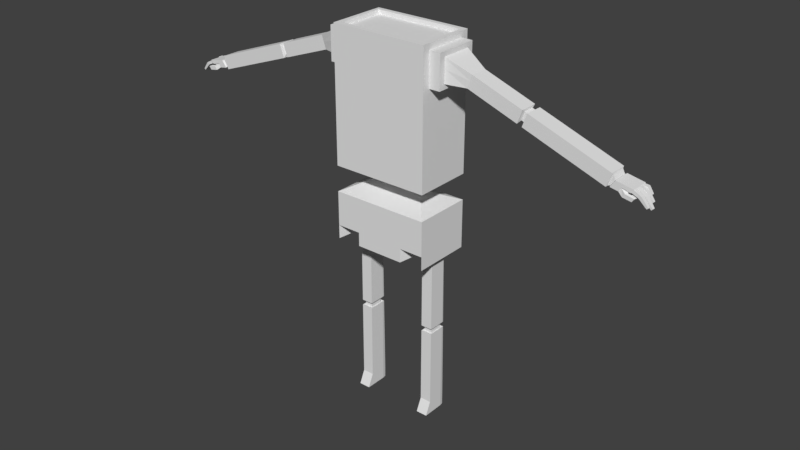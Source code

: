 # Source: Character-Model.blend  (saved by Blender 2.79.0; exported with 4.5.12 LTS)
import bpy
from mathutils import Matrix  # noqa: F401  (used for matrix-valued properties, if any)

bpy.ops.wm.read_factory_settings(use_empty=True)
scene = bpy.context.scene
scene.name = 'Scene'

# ---- collections
col_collection_1 = bpy.data.collections.new('Collection 1'); scene.collection.children.link(col_collection_1)

# ---- world
world_world = bpy.data.worlds.new('World'); scene.world = world_world
world_world.color = (0.05088, 0.05088, 0.05088)
world_world.use_sun_shadow = False
world_world.sun_shadow_jitter_overblur = 0.0
world_world.cycles.sampling_method = 'MANUAL'

# ---- meshes
me_cube_001 = bpy.data.meshes.new('Cube.001')
me_cube_001.from_pydata([(1.049, 0.7355, 3.243), (1.049, 0.7355, -1.197), (1.049, -0.5245, 3.243), (1.049, -0.5245, -1.197), (1.049, 0.7355, 2.28), (1.049, -0.5245, 2.28), (1.049, 0.7355, 0.3906), (1.049, -0.5245, 0.3906), (1.049, 0.7355, -0.1593), (1.049, -0.5245, -0.1593), (0.5244, 0.7355, 3.243), (0.5244, -0.5245, -1.197), (0.5244, 0.7355, -1.197), (0.5244, -0.5245, 3.243), (0.5244, -0.5245, 2.28), (0.5244, 0.7355, 0.3906), (0.5244, -0.5245, 0.3906), (0.5244, -0.5245, -0.1593), (0.5244, 0.7355, -0.1593), (1.049, 0.7355, -0.9023), (1.049, -0.5245, -0.9023), (0.5244, -0.5245, -0.9023), (0.5001, 0.2146, 0.1632), (0.5909, 0.2146, 0.1632), (0.5909, -0.003563, 0.1632), (0.5001, -0.003563, 0.1632), (0.5909, 0.2146, 0.06801), (0.5909, -0.003563, 0.06801), (0.5001, -0.003563, 0.06801), (0.5001, 0.2146, 0.06801), (1.049, 0.7355, -1.197), (1.049, 0.7355, 3.243), (1.049, 0.7355, 2.28), (1.049, 0.7355, 0.3906), (1.049, 0.7355, -0.1593), (0.5244, 0.7355, 3.243), (0.5244, 0.7355, -1.197), (0.5244, 0.7355, 2.28), (0.5244, 0.7355, 0.3906), (0.5244, 0.7355, -0.1593), (1.049, 0.7355, -0.9023), (0.5244, 0.7355, -0.9023), (0.6536, -0.1517, -1.139), (0.9193, -0.1517, -1.139), (0.9193, -0.1517, -0.9894), (0.9193, 0.4869, -1.139), (0.6536, 0.4869, -1.139), (0.6536, -0.1517, -0.9894), (0.9193, 0.4869, -0.9894), (0.9193, 0.4869, -1.139), (0.6536, 0.4869, -1.139), (0.6536, 0.4869, -0.9894), (0.6636, -0.01414, -1.139), (0.9093, -0.01414, -1.139), (0.9093, 0.3494, -1.139), (0.6636, 0.3494, -1.139), (0.6536, -0.1517, -1.139), (0.9193, -0.1517, -1.139), (0.9193, 0.4869, -1.139), (0.6536, 0.4869, -1.139), (0.6636, -0.01414, -4.583), (0.9093, -0.01414, -4.583), (0.897, 0.4136, -4.584), (0.6759, 0.4136, -4.584), (0.6636, -0.1417, -4.859), (0.9093, -0.1417, -4.859), (0.897, 0.4127, -4.858), (0.6759, 0.4127, -4.858), (0.5243, -0.4246, 3.243), (0.9655, 0.6356, 3.243), (0.9655, -0.4246, 3.243), (0.5243, 0.6356, 3.243), (0.5243, -0.4246, 3.151), (0.9655, 0.6356, 3.151), (0.9655, -0.4246, 3.151), (0.5243, 0.6356, 3.151), (1.049, 0.5697, 3.116), (1.049, 0.5697, 2.406), (1.049, -0.3587, 3.116), (1.049, -0.3587, 2.406), (1.285, 0.4363, 3.013), (1.285, 0.4363, 2.51), (1.285, -0.2253, 3.013), (1.285, -0.2253, 2.51), (1.285, 0.5697, 3.116), (1.285, 0.5697, 2.406), (1.285, -0.3587, 3.116), (1.285, -0.3587, 2.406), (1.78, 0.2958, 2.756), (1.682, 0.2958, 2.484), (1.78, -0.08475, 2.756), (1.682, -0.08475, 2.484), (2.842, 0.2958, 2.372), (2.744, 0.2958, 2.1), (2.842, -0.08475, 2.372), (2.744, -0.08475, 2.1), (4.634, 0.2631, 1.698), (4.553, 0.2631, 1.473), (4.634, -0.05206, 1.698), (4.553, -0.05206, 1.473), (4.679, 0.2631, 1.608), (4.598, 0.2631, 1.489), (4.679, -0.05206, 1.608), (4.598, -0.05206, 1.489), (5.045, 0.2958, 1.552), (4.947, 0.2958, 1.455), (5.045, -0.08475, 1.552), (4.629, 0.2958, 1.727), (4.531, 0.2958, 1.455), (4.629, -0.08475, 1.727), (4.531, -0.08475, 1.455), (4.702, 0.2958, 1.617), (4.604, 0.2958, 1.474), (4.702, -0.08475, 1.617), (4.604, -0.08475, 1.474), (1.049, -0.232, 3.243), (1.049, -0.232, -1.197), (1.049, -0.232, 2.28), (1.049, -0.232, 0.3906), (1.049, -0.232, -0.1593), (0.5244, -0.232, -1.197), (1.049, -0.232, -0.9023), (0.5909, 0.04708, 0.1632), (0.5909, 0.04708, 0.06801), (0.9193, -0.003412, -1.139), (0.6536, -0.003412, -1.139), (0.9193, -0.003412, -1.139), (0.6536, -0.003412, -1.139), (0.9093, 0.001945, -1.139), (0.6636, 0.001945, -1.139), (0.9093, 0.001945, -4.583), (0.6636, 0.001945, -4.583), (0.9093, 0.001945, -4.859), (0.6636, 0.001945, -4.859), (0.9655, -0.1785, 3.243), (0.9655, -0.1785, 3.151), (0.5243, -0.1785, 3.151), (1.049, -0.1432, 3.116), (1.049, -0.1432, 2.406), (1.285, -0.1432, 3.116), (1.285, -0.1432, 2.406), (1.285, -0.07171, 3.013), (1.285, -0.07171, 2.51), (1.78, 0.003583, 2.756), (1.682, 0.003583, 2.484), (2.842, 0.003583, 2.372), (2.744, 0.003583, 2.1), (4.629, 0.003583, 1.727), (4.531, 0.003583, 1.455), (4.702, 0.003583, 1.617), (4.604, 0.003583, 1.474), (5.045, 0.003583, 1.552), (4.947, 0.003583, 1.442), (4.634, 0.0211, 1.698), (4.553, 0.0211, 1.473), (4.679, 0.0211, 1.608), (4.598, 0.0211, 1.489), (1.049, 0.1298, -1.197), (0.9193, 0.18, -1.139), (0.9193, 0.18, -1.139), (0.9093, 0.1796, -1.139), (0.9093, 0.1796, -4.583), (0.9093, 0.1796, -4.859), (1.049, 0.1298, 3.243), (1.049, 0.1298, 2.28), (1.049, 0.1298, 0.3906), (1.049, 0.1298, -0.1593), (0.5244, 0.1298, -1.197), (1.049, 0.1298, -0.9023), (0.5909, 0.1097, 0.1632), (0.5909, 0.1097, 0.06801), (0.6536, 0.18, -1.139), (0.6536, 0.18, -1.139), (0.6636, 0.1796, -1.139), (0.6636, 0.1796, -4.583), (0.6636, 0.1796, -4.859), (0.9655, 0.126, 3.243), (0.9655, 0.126, 3.151), (0.5243, 0.126, 3.151), (1.049, 0.1234, 3.116), (1.049, 0.1234, 2.406), (1.285, 0.1234, 3.116), (1.285, 0.1234, 2.406), (1.285, 0.1183, 3.013), (1.285, 0.1183, 2.51), (1.78, 0.1129, 2.756), (1.682, 0.1129, 2.484), (2.842, 0.1129, 2.372), (2.744, 0.1129, 2.1), (4.629, 0.1129, 1.727), (4.531, 0.1129, 1.455), (4.702, 0.1129, 1.617), (4.604, 0.1129, 1.474), (5.045, 0.1129, 1.552), (4.947, 0.1129, 1.485), (4.634, 0.1116, 1.698), (4.553, 0.1116, 1.473), (4.679, 0.1116, 1.608), (4.598, 0.1116, 1.489), (1.049, 0.4484, -1.197), (0.9193, 0.3414, -1.139), (0.9193, 0.3414, -1.139), (0.9093, 0.336, -1.139), (0.9093, 0.336, -4.583), (0.9093, 0.336, -4.859), (1.049, 0.4484, 3.243), (1.049, 0.4484, 2.28), (1.049, 0.4484, 0.3906), (1.049, 0.4484, -0.1593), (0.5244, 0.4484, -1.197), (1.049, 0.4484, -0.9023), (0.5909, 0.1649, 0.1632), (0.5909, 0.1649, 0.06801), (0.6536, 0.3414, -1.139), (0.6536, 0.3414, -1.139), (0.6636, 0.336, -1.139), (0.6636, 0.336, -4.583), (0.6636, 0.336, -4.859), (0.9655, 0.394, 3.243), (0.9655, 0.394, 3.151), (0.5243, 0.394, 3.151), (1.049, 0.3582, 3.116), (1.049, 0.3582, 2.406), (1.285, 0.3582, 3.116), (1.285, 0.3582, 2.406), (1.285, 0.2856, 3.013), (1.285, 0.2856, 2.51), (1.78, 0.2091, 2.756), (1.682, 0.2091, 2.484), (2.842, 0.2091, 2.372), (2.744, 0.2091, 2.1), (4.629, 0.2091, 1.727), (4.531, 0.2091, 1.455), (4.702, 0.2091, 1.617), (4.604, 0.2091, 1.474), (5.045, 0.2091, 1.552), (4.947, 0.2091, 1.485), (4.634, 0.1913, 1.698), (4.553, 0.1913, 1.473), (4.679, 0.1913, 1.608), (4.598, 0.1913, 1.489), (1.049, 0.7355, 2.808), (1.049, -0.5245, 2.808), (0.5244, -0.5245, 2.808), (1.049, 0.5697, 2.796), (1.049, -0.3587, 2.796), (1.285, 0.5697, 2.796), (1.285, -0.3587, 2.796), (1.285, 0.4363, 2.786), (1.285, -0.2253, 2.786), (1.736, 0.2958, 2.633), (1.736, -0.08475, 2.633), (2.797, 0.2958, 2.249), (2.797, -0.08475, 2.249), (4.584, 0.2958, 1.604), (4.584, -0.08475, 1.604), (4.658, 0.2958, 1.553), (4.658, -0.08475, 1.553), (5.013, 0.2913, 1.5), (5.001, -0.08475, 1.487), (4.598, 0.2631, 1.597), (4.598, -0.05206, 1.597), (4.643, 0.2631, 1.554), (4.643, -0.05206, 1.554), (4.979, -0.03793, 1.471), (5.037, 0.1126, 1.516), (5.029, 0.2088, 1.518), (1.049, 0.7355, 3.21), (1.049, -0.5245, 3.21), (0.5244, -0.5245, 3.21), (1.049, 0.5697, 3.092), (1.049, -0.3587, 3.092), (1.285, 0.5697, 3.092), (1.285, -0.3587, 3.092), (1.285, 0.4363, 2.995), (1.285, -0.2253, 2.995), (1.777, 0.2958, 2.746), (1.777, -0.08475, 2.746), (2.838, 0.2958, 2.363), (2.838, -0.08475, 2.363), (4.625, 0.2958, 1.717), (4.625, -0.08475, 1.717), (4.698, 0.2958, 1.612), (4.698, -0.08475, 1.612), (5.05, 0.2913, 1.537), (5.042, -0.08475, 1.547), (4.632, 0.2631, 1.691), (4.632, -0.05206, 1.691), (4.677, 0.2631, 1.604), (4.677, -0.05206, 1.604), (5.058, 0.009047, 1.542), (5.07, 0.1126, 1.541), (5.062, 0.2088, 1.536), (5.056, -0.08034, 1.533), (5.019, -0.08034, 1.479), (5.056, -0.0008334, 1.533), (5.019, -0.0008334, 1.479), (5.32, -0.06444, 1.297), (5.29, -0.06444, 1.271), (5.32, -0.01673, 1.297), (5.29, -0.01673, 1.271), (5.356, 0.02872, 1.256), (5.327, 0.02872, 1.23), (5.356, 0.08772, 1.256), (5.327, 0.08772, 1.23), (5.305, 0.1348, 1.327), (5.276, 0.1348, 1.302), (5.305, 0.1868, 1.327), (5.276, 0.1868, 1.302), (5.223, 0.2757, 1.408), (5.193, 0.2757, 1.382), (5.223, 0.2289, 1.408), (5.193, 0.2289, 1.382), (5.219, 0.009047, 1.443), (5.225, 0.1103, 1.441), (5.17, 0.009047, 1.4), (5.179, 0.1103, 1.4), (5.139, -0.0008334, 1.424), (5.139, -0.08034, 1.424), (5.188, -0.08034, 1.467), (5.188, -0.0008334, 1.467), (5.138, 0.207, 1.442), (5.142, 0.1145, 1.438), (5.184, 0.207, 1.482), (5.188, 0.1145, 1.478), (5.097, 0.2101, 1.486), (5.142, 0.2101, 1.526), (5.134, 0.2913, 1.529), (5.085, 0.2913, 1.486), (4.76, -0.08475, 1.444), (4.859, -0.08475, 1.587), (4.859, 0.2958, 1.587), (4.76, 0.2958, 1.49), (4.859, 0.003583, 1.587), (4.907, -0.04094, 1.456), (4.859, 0.1129, 1.587), (4.76, 0.1129, 1.521), (4.859, 0.2091, 1.587), (4.76, 0.2091, 1.521), (4.82, 0.2937, 1.538), (4.923, -0.06283, 1.472), (4.855, -0.08475, 1.583), (4.859, 0.2937, 1.578), (4.76, 0.003583, 1.478), (4.955, -0.04083, 1.447), (5.021, 0.009047, 1.489), (4.997, -0.08398, 1.478), (4.814, -0.08475, 1.523), (4.77, -0.08475, 1.441), (5.088, -0.119, 1.411), (5.038, -0.1155, 1.344), (4.989, -0.04295, 1.424), (4.861, -0.1155, 1.375), (4.933, -0.04285, 1.435), (5.01, -0.04487, 1.438), (4.949, -0.06854, 1.451), (4.909, -0.116, 1.445), (4.819, -0.07491, 1.507), (4.77, -0.006417, 1.468), (4.947, -0.006417, 1.436), (5.013, -0.001586, 1.48), (4.973, -0.06663, 1.469), (4.861, -0.03716, 1.377), (5.038, -0.03716, 1.344), (5.105, -0.03737, 1.409), (5.004, -0.07143, 1.44), (0.8782, 0.7355, 3.243), (0.8782, -0.5245, 3.243), (0.8782, -0.5245, 2.28), (0.8782, -0.5245, 0.3906), (0.8782, -0.5245, -0.1593), (0.8782, -0.5245, -0.9023), (0.5614, -0.003563, 0.1632), (0.5614, -0.003563, 0.06801), (0.8329, -0.1517, -1.139), (0.8329, 0.4869, -1.139), (0.8329, -0.1517, -0.9894), (0.8329, -0.1517, -1.139), (0.8329, 0.4869, -1.139), (0.8294, -0.01414, -1.139), (0.8294, 0.3494, -1.139), (0.8294, -0.01414, -4.583), (0.8251, 0.4136, -4.584), (0.8294, -0.1417, -4.859), (0.8251, 0.4127, -4.858), (0.822, 0.6356, 3.243), (0.822, -0.4246, 3.243), (0.822, 0.6356, 3.151), (0.822, -0.4246, 3.151), (0.822, -0.1785, 3.151), (0.8294, 0.001945, -4.859), (0.8294, 0.1796, -4.859), (0.822, 0.126, 3.151), (0.822, 0.394, 3.151), (0.8294, 0.336, -4.859), (0.8782, -0.5245, 2.808), (0.8782, -0.5245, 3.21), (0.6814, -0.5245, 3.243), (0.6814, -0.5245, 2.28), (0.6814, -0.5245, 0.3906), (0.6814, -0.5245, -0.1593), (0.6814, -0.5245, -0.9023), (0.5273, -0.003563, 0.1632), (0.5273, -0.003563, 0.06801), (0.7332, 0.4869, -1.139), (0.7332, -0.1517, -0.9894), (0.7332, 0.4869, -1.139), (0.7372, 0.3494, -1.139), (0.7422, 0.4136, -4.584), (0.7422, 0.4127, -4.858), (0.6565, -0.4246, 3.243), (0.6565, -0.4246, 3.151), (0.7372, 0.001945, -4.859), (0.7372, 0.1796, -4.859), (0.7372, 0.336, -4.859), (0.6814, -0.5245, 2.808), (0.6814, -0.5245, 3.21), (0.6814, 0.7355, 3.243), (0.7332, -0.1517, -1.139), (0.7332, -0.1517, -1.139), (0.7372, -0.01414, -1.139), (0.7372, -0.01414, -4.583), (0.7372, -0.1417, -4.859), (0.6565, 0.6356, 3.243), (0.6565, 0.6356, 3.151), (0.6565, -0.1785, 3.151), (0.6565, 0.126, 3.151), (0.6565, 0.394, 3.151), (5.188, -0.0008334, 1.467), (4.989, -0.04295, 1.424), (5.01, -0.04487, 1.438), (5.004, -0.07143, 1.44), (5.188, -0.0008334, 1.467), (4.989, -0.04295, 1.424), (5.01, -0.04487, 1.438), (5.004, -0.07143, 1.44), (2.844, 0.2958, 2.064), (2.844, -0.08475, 2.064), (2.943, -0.08475, 2.336), (2.943, 0.2958, 2.336), (2.943, 0.003583, 2.336), (2.844, 0.003583, 2.064), (2.943, 0.1129, 2.336), (2.844, 0.1129, 2.064), (2.943, 0.2091, 2.336), (2.844, 0.2091, 2.064), (2.898, 0.2958, 2.213), (2.898, -0.08475, 2.213), (2.939, -0.08475, 2.326), (2.939, 0.2958, 2.326), (2.817, 0.2249, 2.245), (2.784, 0.2249, 2.152), (2.845, 0.0423, 2.322), (2.845, -0.01289, 2.322), (2.817, -0.01289, 2.245), (2.784, -0.01289, 2.152), (2.784, 0.0423, 2.152), (2.847, -0.01289, 2.129), (2.908, 0.2249, 2.299), (2.845, 0.2249, 2.322), (2.845, 0.1106, 2.322), (2.784, 0.1106, 2.152), (2.845, 0.1707, 2.322), (2.784, 0.1707, 2.152), (2.843, 0.2249, 2.316), (2.843, -0.01289, 2.316), (2.847, 0.2249, 2.129), (2.908, -0.01289, 2.299), (2.908, 0.0423, 2.299), (2.847, 0.0423, 2.129), (2.908, 0.1106, 2.299), (2.847, 0.1106, 2.129), (2.908, 0.1707, 2.299), (2.847, 0.1707, 2.129), (2.88, 0.2249, 2.222), (2.88, -0.01289, 2.222), (2.906, -0.01289, 2.293), (2.906, 0.2249, 2.293), (0.9029, 0.3828, -2.931), (0.67, 0.3828, -2.931), (0.6636, -0.01414, -2.931), (0.9093, -0.01414, -2.931), (0.9093, 0.001945, -2.931), (0.6636, 0.001945, -2.931), (0.9093, 0.1796, -2.931), (0.6636, 0.1796, -2.931), (0.9093, 0.336, -2.931), (0.6636, 0.336, -2.931), (0.8294, -0.01414, -2.931), (0.8272, 0.3828, -2.931), (0.7398, 0.3828, -2.931), (0.7372, -0.01414, -2.931), (0.6696, 0.3806, -2.813), (0.9093, -0.01414, -2.812), (0.9034, 0.3806, -2.813), (0.6636, -0.01414, -2.812), (0.9093, 0.001945, -2.812), (0.6636, 0.001945, -2.812), (0.9093, 0.1796, -2.812), (0.6636, 0.1796, -2.812), (0.9093, 0.336, -2.812), (0.6636, 0.336, -2.812), (0.8294, -0.01414, -2.812), (0.8274, 0.3806, -2.813), (0.7396, 0.3806, -2.813), (0.7372, -0.01414, -2.812), (0.868, 0.3201, -2.836), (0.8677, 0.3217, -2.955), (0.7002, 0.04379, -2.836), (0.7002, 0.04379, -2.954), (0.8722, 0.05505, -2.836), (0.8722, 0.05505, -2.954), (0.7002, 0.05505, -2.836), (0.7002, 0.05505, -2.954), (0.8722, 0.1794, -2.836), (0.8722, 0.1794, -2.954), (0.7002, 0.1794, -2.836), (0.7002, 0.1794, -2.954), (0.8722, 0.2889, -2.836), (0.8722, 0.2889, -2.954), (0.7002, 0.2889, -2.836), (0.7002, 0.2889, -2.954), (0.8163, 0.04379, -2.836), (0.8163, 0.04379, -2.954), (0.8148, 0.3201, -2.836), (0.8147, 0.3217, -2.955), (0.7534, 0.3201, -2.836), (0.7535, 0.3217, -2.955), (0.7517, 0.04379, -2.836), (0.7517, 0.04379, -2.954), (0.7047, 0.3217, -2.955), (0.8722, 0.04379, -2.954), (0.7044, 0.3201, -2.836), (0.8722, 0.04379, -2.836), (-1.049, 0.7355, 3.243), (-1.049, 0.7355, -1.197), (-1.049, -0.5245, 3.243), (-1.049, -0.5245, -1.197), (0.0, 0.7355, -1.197), (0.0, 0.7355, 3.243), (0.0, -0.5245, -1.197), (0.0, -0.5245, 3.243), (-1.049, 0.7355, 2.28), (-1.049, -0.5245, 2.28), (0.0, -0.5245, 2.28), (-1.049, 0.7355, 0.3906), (-1.049, -0.5245, 0.3906), (0.0, -0.5245, 0.3906), (0.0, 0.7355, 0.3906), (-1.049, 0.7355, -0.1593), (-1.049, -0.5245, -0.1593), (0.0, -0.5245, -0.1593), (0.0, 0.7355, -0.1593), (-0.5244, 0.7355, 3.243), (-0.5244, -0.5245, -1.197), (-0.5244, 0.7355, -1.197), (-0.5244, -0.5245, 3.243), (-0.5244, -0.5245, 2.28), (-0.5244, 0.7355, 0.3906), (-0.5244, -0.5245, 0.3906), (-0.5244, -0.5245, -0.1593), (-0.5244, 0.7355, -0.1593), (-1.049, 0.7355, -0.9023), (-1.049, -0.5245, -0.9023), (0.0, -0.5245, -0.9023), (-0.5244, -0.5245, -0.9023), (-0.5001, 0.2146, 0.1632), (-0.5909, 0.2146, 0.1632), (-0.5909, -0.003563, 0.1632), (-0.5001, -0.003563, 0.1632), (0.0, -0.003563, 0.1632), (-0.5909, 0.2146, 0.06801), (-0.5909, -0.003563, 0.06801), (0.0, -0.003563, 0.06801), (0.0, 0.2146, 0.1632), (0.0, 0.2146, 0.06801), (-0.5001, -0.003563, 0.06801), (-0.5001, 0.2146, 0.06801), (-1.049, 0.7355, -1.197), (-1.049, 0.7355, 3.243), (0.0, 0.7355, -1.197), (0.0, 0.7355, 3.243), (-1.049, 0.7355, 2.28), (0.0, 0.7355, 2.28), (-1.049, 0.7355, 0.3906), (0.0, 0.7355, 0.3906), (-1.049, 0.7355, -0.1593), (0.0, 0.7355, -0.1593), (-0.5244, 0.7355, 3.243), (-0.5244, 0.7355, -1.197), (-0.5244, 0.7355, 2.28), (-0.5244, 0.7355, 0.3906), (-0.5244, 0.7355, -0.1593), (-1.049, 0.7355, -0.9023), (0.0, 0.7355, -0.9023), (-0.5244, 0.7355, -0.9023), (-0.6536, -0.1517, -1.139), (-0.9193, -0.1517, -1.139), (-0.9193, -0.1517, -0.9894), (-0.9193, 0.4869, -1.139), (-0.6536, 0.4869, -1.139), (-0.6536, -0.1517, -0.9894), (-0.9193, 0.4869, -0.9894), (-0.9193, 0.4869, -1.139), (-0.6536, 0.4869, -1.139), (-0.6536, 0.4869, -0.9894), (-0.6636, -0.01414, -1.139), (-0.9093, -0.01414, -1.139), (-0.9093, 0.3494, -1.139), (-0.6636, 0.3494, -1.139), (-0.6536, -0.1517, -1.139), (-0.9193, -0.1517, -1.139), (-0.9193, 0.4869, -1.139), (-0.6536, 0.4869, -1.139), (-0.6636, -0.01414, -4.583), (-0.9093, -0.01414, -4.583), (-0.897, 0.4136, -4.584), (-0.6759, 0.4136, -4.584), (-0.6636, -0.1417, -4.859), (-0.9093, -0.1417, -4.859), (-0.897, 0.4127, -4.858), (-0.6759, 0.4127, -4.858), (0.0, 0.6356, 3.243), (0.0, -0.4246, 3.243), (-0.5243, -0.4246, 3.243), (-0.9655, 0.6356, 3.243), (-0.9655, -0.4246, 3.243), (-0.5243, 0.6356, 3.243), (0.0, 0.6356, 3.151), (0.0, -0.4246, 3.151), (-0.5243, -0.4246, 3.151), (-0.9655, 0.6356, 3.151), (-0.9655, -0.4246, 3.151), (-0.5243, 0.6356, 3.151), (-1.049, 0.5697, 3.116), (-1.049, 0.5697, 2.406), (-1.049, -0.3587, 3.116), (-1.049, -0.3587, 2.406), (-1.285, 0.4363, 3.013), (-1.285, 0.4363, 2.51), (-1.285, -0.2253, 3.013), (-1.285, -0.2253, 2.51), (-1.285, 0.5697, 3.116), (-1.285, 0.5697, 2.406), (-1.285, -0.3587, 3.116), (-1.285, -0.3587, 2.406), (-1.78, 0.2958, 2.756), (-1.682, 0.2958, 2.484), (-1.78, -0.08475, 2.756), (-1.682, -0.08475, 2.484), (-2.842, 0.2958, 2.372), (-2.744, 0.2958, 2.1), (-2.842, -0.08475, 2.372), (-2.744, -0.08475, 2.1), (-4.634, 0.2631, 1.698), (-4.553, 0.2631, 1.473), (-4.634, -0.05206, 1.698), (-4.553, -0.05206, 1.473), (-4.679, 0.2631, 1.608), (-4.598, 0.2631, 1.489), (-4.679, -0.05206, 1.608), (-4.598, -0.05206, 1.489), (-5.045, 0.2958, 1.552), (-4.947, 0.2958, 1.455), (-5.045, -0.08475, 1.552), (-4.629, 0.2958, 1.727), (-4.531, 0.2958, 1.455), (-4.629, -0.08475, 1.727), (-4.531, -0.08475, 1.455), (-4.702, 0.2958, 1.617), (-4.604, 0.2958, 1.474), (-4.702, -0.08475, 1.617), (-4.604, -0.08475, 1.474), (0.0, -0.232, -1.197), (-1.049, -0.232, 3.243), (-1.049, -0.232, -1.197), (-1.049, -0.232, 2.28), (-1.049, -0.232, 0.3906), (-1.049, -0.232, -0.1593), (-0.5244, -0.232, -1.197), (-1.049, -0.232, -0.9023), (-0.5909, 0.04708, 0.1632), (-0.5909, 0.04708, 0.06801), (-0.9193, -0.003412, -1.139), (-0.6536, -0.003412, -1.139), (-0.9193, -0.003412, -1.139), (-0.6536, -0.003412, -1.139), (-0.9093, 0.001945, -1.139), (-0.6636, 0.001945, -1.139), (-0.9093, 0.001945, -4.583), (-0.6636, 0.001945, -4.583), (-0.9093, 0.001945, -4.859), (-0.6636, 0.001945, -4.859), (-0.9655, -0.1785, 3.243), (0.0, -0.1785, 3.151), (-0.9655, -0.1785, 3.151), (-0.5243, -0.1785, 3.151), (-1.049, -0.1432, 3.116), (-1.049, -0.1432, 2.406), (-1.285, -0.1432, 3.116), (-1.285, -0.1432, 2.406), (-1.285, -0.07171, 3.013), (-1.285, -0.07171, 2.51), (-1.78, 0.003583, 2.756), (-1.682, 0.003583, 2.484), (-2.842, 0.003583, 2.372), (-2.744, 0.003583, 2.1), (-4.629, 0.003583, 1.727), (-4.531, 0.003583, 1.455), (-4.702, 0.003583, 1.617), (-4.604, 0.003583, 1.474), (-5.045, 0.003583, 1.552), (-4.947, 0.003583, 1.442), (-4.634, 0.0211, 1.698), (-4.553, 0.0211, 1.473), (-4.679, 0.0211, 1.608), (-4.598, 0.0211, 1.489), (-1.049, 0.1298, -1.197), (-0.9193, 0.18, -1.139), (-0.9193, 0.18, -1.139), (-0.9093, 0.1796, -1.139), (-0.9093, 0.1796, -4.583), (-0.9093, 0.1796, -4.859), (0.0, 0.1298, -1.197), (-1.049, 0.1298, 3.243), (-1.049, 0.1298, 2.28), (-1.049, 0.1298, 0.3906), (-1.049, 0.1298, -0.1593), (-0.5244, 0.1298, -1.197), (-1.049, 0.1298, -0.9023), (-0.5909, 0.1097, 0.1632), (-0.5909, 0.1097, 0.06801), (-0.6536, 0.18, -1.139), (-0.6536, 0.18, -1.139), (-0.6636, 0.1796, -1.139), (-0.6636, 0.1796, -4.583), (-0.6636, 0.1796, -4.859), (-0.9655, 0.126, 3.243), (0.0, 0.126, 3.151), (-0.9655, 0.126, 3.151), (-0.5243, 0.126, 3.151), (-1.049, 0.1234, 3.116), (-1.049, 0.1234, 2.406), (-1.285, 0.1234, 3.116), (-1.285, 0.1234, 2.406), (-1.285, 0.1183, 3.013), (-1.285, 0.1183, 2.51), (-1.78, 0.1129, 2.756), (-1.682, 0.1129, 2.484), (-2.842, 0.1129, 2.372), (-2.744, 0.1129, 2.1), (-4.629, 0.1129, 1.727), (-4.531, 0.1129, 1.455), (-4.702, 0.1129, 1.617), (-4.604, 0.1129, 1.474), (-5.045, 0.1129, 1.552), (-4.947, 0.1129, 1.485), (-4.634, 0.1116, 1.698), (-4.553, 0.1116, 1.473), (-4.679, 0.1116, 1.608), (-4.598, 0.1116, 1.489), (-1.049, 0.4484, -1.197), (-0.9193, 0.3414, -1.139), (-0.9193, 0.3414, -1.139), (-0.9093, 0.336, -1.139), (-0.9093, 0.336, -4.583), (-0.9093, 0.336, -4.859), (0.0, 0.4484, -1.197), (-1.049, 0.4484, 3.243), (-1.049, 0.4484, 2.28), (-1.049, 0.4484, 0.3906), (-1.049, 0.4484, -0.1593), (-0.5244, 0.4484, -1.197), (-1.049, 0.4484, -0.9023), (-0.5909, 0.1649, 0.1632), (-0.5909, 0.1649, 0.06801), (-0.6536, 0.3414, -1.139), (-0.6536, 0.3414, -1.139), (-0.6636, 0.336, -1.139), (-0.6636, 0.336, -4.583), (-0.6636, 0.336, -4.859), (-0.9655, 0.394, 3.243), (0.0, 0.394, 3.151), (-0.9655, 0.394, 3.151), (-0.5243, 0.394, 3.151), (-1.049, 0.3582, 3.116), (-1.049, 0.3582, 2.406), (-1.285, 0.3582, 3.116), (-1.285, 0.3582, 2.406), (-1.285, 0.2856, 3.013), (-1.285, 0.2856, 2.51), (-1.78, 0.2091, 2.756), (-1.682, 0.2091, 2.484), (-2.842, 0.2091, 2.372), (-2.744, 0.2091, 2.1), (-4.629, 0.2091, 1.727), (-4.531, 0.2091, 1.455), (-4.702, 0.2091, 1.617), (-4.604, 0.2091, 1.474), (-5.045, 0.2091, 1.552), (-4.947, 0.2091, 1.485), (-4.634, 0.1913, 1.698), (-4.553, 0.1913, 1.473), (-4.679, 0.1913, 1.608), (-4.598, 0.1913, 1.489), (-1.049, 0.7355, 2.808), (-1.049, -0.5245, 2.808), (0.0, -0.5245, 2.808), (-0.5244, -0.5245, 2.808), (-1.049, 0.5697, 2.796), (-1.049, -0.3587, 2.796), (-1.285, 0.5697, 2.796), (-1.285, -0.3587, 2.796), (-1.285, 0.4363, 2.786), (-1.285, -0.2253, 2.786), (-1.736, 0.2958, 2.633), (-1.736, -0.08475, 2.633), (-2.797, 0.2958, 2.249), (-2.797, -0.08475, 2.249), (-4.584, 0.2958, 1.604), (-4.584, -0.08475, 1.604), (-4.658, 0.2958, 1.553), (-4.658, -0.08475, 1.553), (-5.013, 0.2913, 1.5), (-5.001, -0.08475, 1.487), (-4.598, 0.2631, 1.597), (-4.598, -0.05206, 1.597), (-4.643, 0.2631, 1.554), (-4.643, -0.05206, 1.554), (-4.979, -0.03793, 1.471), (-5.037, 0.1126, 1.516), (-5.029, 0.2088, 1.518), (-1.049, 0.7355, 3.21), (-1.049, -0.5245, 3.21), (0.0, -0.5245, 3.21), (-0.5244, -0.5245, 3.21), (-1.049, 0.5697, 3.092), (-1.049, -0.3587, 3.092), (-1.285, 0.5697, 3.092), (-1.285, -0.3587, 3.092), (-1.285, 0.4363, 2.995), (-1.285, -0.2253, 2.995), (-1.777, 0.2958, 2.746), (-1.777, -0.08475, 2.746), (-2.838, 0.2958, 2.363), (-2.838, -0.08475, 2.363), (-4.625, 0.2958, 1.717), (-4.625, -0.08475, 1.717), (-4.698, 0.2958, 1.612), (-4.698, -0.08475, 1.612), (-5.05, 0.2913, 1.537), (-5.042, -0.08475, 1.547), (-4.632, 0.2631, 1.691), (-4.632, -0.05206, 1.691), (-4.677, 0.2631, 1.604), (-4.677, -0.05206, 1.604), (-5.058, 0.009047, 1.542), (-5.07, 0.1126, 1.541), (-5.062, 0.2088, 1.536), (-5.056, -0.08034, 1.533), (-5.019, -0.08034, 1.479), (-5.056, -0.0008334, 1.533), (-5.019, -0.0008334, 1.479), (-5.32, -0.06444, 1.297), (-5.29, -0.06444, 1.271), (-5.32, -0.01673, 1.297), (-5.29, -0.01673, 1.271), (-5.356, 0.02872, 1.256), (-5.327, 0.02872, 1.23), (-5.356, 0.08772, 1.256), (-5.327, 0.08772, 1.23), (-5.305, 0.1348, 1.327), (-5.276, 0.1348, 1.302), (-5.305, 0.1868, 1.327), (-5.276, 0.1868, 1.302), (-5.223, 0.2757, 1.408), (-5.193, 0.2757, 1.382), (-5.223, 0.2289, 1.408), (-5.193, 0.2289, 1.382), (-5.219, 0.009047, 1.443), (-5.225, 0.1103, 1.441), (-5.17, 0.009047, 1.4), (-5.179, 0.1103, 1.4), (-5.139, -0.0008334, 1.424), (-5.139, -0.08034, 1.424), (-5.188, -0.08034, 1.467), (-5.188, -0.0008334, 1.467), (-5.138, 0.207, 1.442), (-5.142, 0.1145, 1.438), (-5.184, 0.207, 1.482), (-5.188, 0.1145, 1.478), (-5.097, 0.2101, 1.486), (-5.142, 0.2101, 1.526), (-5.134, 0.2913, 1.529), (-5.085, 0.2913, 1.486), (-4.76, -0.08475, 1.444), (-4.859, -0.08475, 1.587), (-4.859, 0.2958, 1.587), (-4.76, 0.2958, 1.49), (-4.859, 0.003583, 1.587), (-4.907, -0.04094, 1.456), (-4.859, 0.1129, 1.587), (-4.76, 0.1129, 1.521), (-4.859, 0.2091, 1.587), (-4.76, 0.2091, 1.521), (-4.82, 0.2937, 1.538), (-4.923, -0.06283, 1.472), (-4.855, -0.08475, 1.583), (-4.859, 0.2937, 1.578), (-4.76, 0.003583, 1.478), (-4.955, -0.04083, 1.447), (-5.021, 0.009047, 1.489), (-4.997, -0.08398, 1.478), (-4.814, -0.08475, 1.523), (-4.77, -0.08475, 1.441), (-5.088, -0.119, 1.411), (-5.038, -0.1155, 1.344), (-4.989, -0.04295, 1.424), (-4.861, -0.1155, 1.375), (-4.933, -0.04285, 1.435), (-5.01, -0.04487, 1.438), (-4.949, -0.06854, 1.451), (-4.909, -0.116, 1.445), (-4.819, -0.07491, 1.507), (-4.77, -0.006417, 1.468), (-4.947, -0.006417, 1.436), (-5.013, -0.001586, 1.48), (-4.973, -0.06663, 1.469), (-4.861, -0.03716, 1.377), (-5.038, -0.03716, 1.344), (-5.105, -0.03737, 1.409), (-5.004, -0.07143, 1.44), (-0.8782, 0.7355, 3.243), (-0.8782, -0.5245, 3.243), (-0.8782, -0.5245, 2.28), (-0.8782, -0.5245, 0.3906), (-0.8782, -0.5245, -0.1593), (-0.8782, -0.5245, -0.9023), (-0.5614, -0.003563, 0.1632), (-0.5614, -0.003563, 0.06801), (-0.8329, -0.1517, -1.139), (-0.8329, 0.4869, -1.139), (-0.8329, -0.1517, -0.9894), (-0.8329, -0.1517, -1.139), (-0.8329, 0.4869, -1.139), (-0.8294, -0.01414, -1.139), (-0.8294, 0.3494, -1.139), (-0.8294, -0.01414, -4.583), (-0.8251, 0.4136, -4.584), (-0.8294, -0.1417, -4.859), (-0.8251, 0.4127, -4.858), (-0.822, 0.6356, 3.243), (-0.822, -0.4246, 3.243), (-0.822, 0.6356, 3.151), (-0.822, -0.4246, 3.151), (-0.822, -0.1785, 3.151), (-0.8294, 0.001945, -4.859), (-0.8294, 0.1796, -4.859), (-0.822, 0.126, 3.151), (-0.822, 0.394, 3.151), (-0.8294, 0.336, -4.859), (-0.8782, -0.5245, 2.808), (-0.8782, -0.5245, 3.21), (-0.6814, -0.5245, 3.243), (-0.6814, -0.5245, 2.28), (-0.6814, -0.5245, 0.3906), (-0.6814, -0.5245, -0.1593), (-0.6814, -0.5245, -0.9023), (-0.5273, -0.003563, 0.1632), (-0.5273, -0.003563, 0.06801), (-0.7332, 0.4869, -1.139), (-0.7332, -0.1517, -0.9894), (-0.7332, 0.4869, -1.139), (-0.7372, 0.3494, -1.139), (-0.7422, 0.4136, -4.584), (-0.7422, 0.4127, -4.858), (-0.6565, -0.4246, 3.243), (-0.6565, -0.4246, 3.151), (-0.7372, 0.001945, -4.859), (-0.7372, 0.1796, -4.859), (-0.7372, 0.336, -4.859), (-0.6814, -0.5245, 2.808), (-0.6814, -0.5245, 3.21), (-0.6814, 0.7355, 3.243), (-0.7332, -0.1517, -1.139), (-0.7332, -0.1517, -1.139), (-0.7372, -0.01414, -1.139), (-0.7372, -0.01414, -4.583), (-0.7372, -0.1417, -4.859), (-0.6565, 0.6356, 3.243), (-0.6565, 0.6356, 3.151), (-0.6565, -0.1785, 3.151), (-0.6565, 0.126, 3.151), (-0.6565, 0.394, 3.151), (-5.188, -0.0008334, 1.467), (-4.989, -0.04295, 1.424), (-5.01, -0.04487, 1.438), (-5.004, -0.07143, 1.44), (-5.188, -0.0008334, 1.467), (-4.989, -0.04295, 1.424), (-5.01, -0.04487, 1.438), (-5.004, -0.07143, 1.44), (-2.844, 0.2958, 2.064), (-2.844, -0.08475, 2.064), (-2.943, -0.08475, 2.336), (-2.943, 0.2958, 2.336), (-2.943, 0.003583, 2.336), (-2.844, 0.003583, 2.064), (-2.943, 0.1129, 2.336), (-2.844, 0.1129, 2.064), (-2.943, 0.2091, 2.336), (-2.844, 0.2091, 2.064), (-2.898, 0.2958, 2.213), (-2.898, -0.08475, 2.213), (-2.939, -0.08475, 2.326), (-2.939, 0.2958, 2.326), (-2.817, 0.2249, 2.245), (-2.784, 0.2249, 2.152), (-2.845, 0.0423, 2.322), (-2.845, -0.01289, 2.322), (-2.817, -0.01289, 2.245), (-2.784, -0.01289, 2.152), (-2.784, 0.0423, 2.152), (-2.847, -0.01289, 2.129), (-2.908, 0.2249, 2.299), (-2.845, 0.2249, 2.322), (-2.845, 0.1106, 2.322), (-2.784, 0.1106, 2.152), (-2.845, 0.1707, 2.322), (-2.784, 0.1707, 2.152), (-2.843, 0.2249, 2.316), (-2.843, -0.01289, 2.316), (-2.847, 0.2249, 2.129), (-2.908, -0.01289, 2.299), (-2.908, 0.0423, 2.299), (-2.847, 0.0423, 2.129), (-2.908, 0.1106, 2.299), (-2.847, 0.1106, 2.129), (-2.908, 0.1707, 2.299), (-2.847, 0.1707, 2.129), (-2.88, 0.2249, 2.222), (-2.88, -0.01289, 2.222), (-2.906, -0.01289, 2.293), (-2.906, 0.2249, 2.293), (-0.9029, 0.3828, -2.931), (-0.67, 0.3828, -2.931), (-0.6636, -0.01414, -2.931), (-0.9093, -0.01414, -2.931), (-0.9093, 0.001945, -2.931), (-0.6636, 0.001945, -2.931), (-0.9093, 0.1796, -2.931), (-0.6636, 0.1796, -2.931), (-0.9093, 0.336, -2.931), (-0.6636, 0.336, -2.931), (-0.8294, -0.01414, -2.931), (-0.8272, 0.3828, -2.931), (-0.7398, 0.3828, -2.931), (-0.7372, -0.01414, -2.931), (-0.6696, 0.3806, -2.813), (-0.9093, -0.01414, -2.812), (-0.9034, 0.3806, -2.813), (-0.6636, -0.01414, -2.812), (-0.9093, 0.001945, -2.812), (-0.6636, 0.001945, -2.812), (-0.9093, 0.1796, -2.812), (-0.6636, 0.1796, -2.812), (-0.9093, 0.336, -2.812), (-0.6636, 0.336, -2.812), (-0.8294, -0.01414, -2.812), (-0.8274, 0.3806, -2.813), (-0.7396, 0.3806, -2.813), (-0.7372, -0.01414, -2.812), (-0.868, 0.3201, -2.836), (-0.8677, 0.3217, -2.955), (-0.7002, 0.04379, -2.836), (-0.7002, 0.04379, -2.954), (-0.8722, 0.05505, -2.836), (-0.8722, 0.05505, -2.954), (-0.7002, 0.05505, -2.836), (-0.7002, 0.05505, -2.954), (-0.8722, 0.1794, -2.836), (-0.8722, 0.1794, -2.954), (-0.7002, 0.1794, -2.836), (-0.7002, 0.1794, -2.954), (-0.8722, 0.2889, -2.836), (-0.8722, 0.2889, -2.954), (-0.7002, 0.2889, -2.836), (-0.7002, 0.2889, -2.954), (-0.8163, 0.04379, -2.836), (-0.8163, 0.04379, -2.954), (-0.8148, 0.3201, -2.836), (-0.8147, 0.3217, -2.955), (-0.7534, 0.3201, -2.836), (-0.7535, 0.3217, -2.955), (-0.7517, 0.04379, -2.836), (-0.7517, 0.04379, -2.954), (-0.7047, 0.3217, -2.955), (-0.8722, 0.04379, -2.954), (-0.7044, 0.3201, -2.836), (-0.8722, 0.04379, -2.836)], [(320, 428), (428, 432), (886, 994), (994, 998)], [(370, 9, 27, 373), (118, 7, 24, 122), (118, 117, 5, 7), (16, 14, 544, 547), (269, 13, 541, 834), (367, 2, 70, 386), (3, 20, 44, 43), (267, 0, 76, 270), (551, 17, 28, 573), (21, 17, 551, 564), (121, 119, 9, 20), (401, 400, 17, 21), (15, 6, 23, 22), (399, 16, 25, 402), (399, 398, 14, 16), (416, 397, 13, 269), (417, 10, 71, 423), (673, 120, 11, 540), (21, 11, 42, 47), (116, 121, 20, 3), (11, 21, 564, 540), (29, 22, 23, 26), (123, 122, 24, 27), (28, 25, 570, 573), (403, 402, 25, 28), (575, 574, 22, 29), (208, 8, 26, 212), (18, 552, 575, 29), (16, 547, 570, 25), (8, 18, 29, 26), (548, 15, 22, 574), (37, 35, 31, 32), (38, 37, 32, 33), (41, 39, 34, 40), (594, 587, 39, 41), (585, 583, 37, 38), (583, 581, 35, 37), (580, 594, 41, 36), (375, 45, 58, 378), (418, 405, 47, 42), (50, 51, 48, 49), (40, 30, 49, 48), (401, 21, 47, 405), (36, 41, 51, 50), (41, 40, 48, 51), (209, 12, 46, 213), (116, 3, 43, 124), (489, 478, 62, 382), (124, 43, 57, 126), (418, 42, 56, 419), (213, 46, 59, 214), (379, 53, 57, 377), (202, 54, 58, 201), (407, 55, 59, 406), (129, 52, 56, 127), (421, 60, 64, 422), (491, 480, 60, 421), (487, 479, 63, 216), (482, 481, 61, 130), (390, 132, 65, 383), (216, 63, 67, 217), (130, 61, 65, 132), (382, 62, 66, 384), (218, 69, 73, 219), (71, 622, 628, 75), (205, 0, 69, 218), (10, 539, 622, 71), (541, 13, 68, 623), (136, 694, 629, 72), (425, 136, 72, 411), (386, 70, 74, 388), (423, 71, 75, 424), (623, 68, 72, 629), (245, 79, 87, 247), (242, 5, 79, 245), (115, 2, 78, 137), (206, 4, 77, 222), (141, 82, 90, 143), (270, 76, 84, 272), (222, 77, 85, 224), (137, 78, 86, 139), (248, 81, 85, 246), (225, 80, 84, 223), (275, 82, 86, 273), (142, 83, 87, 140), (251, 91, 95, 253), (249, 83, 91, 251), (274, 80, 88, 276), (226, 81, 89, 228), (445, 436, 108, 232), (276, 88, 92, 278), (228, 89, 93, 230), (143, 90, 94, 145), (261, 99, 103, 263), (440, 438, 109, 147), (447, 437, 110, 255), (449, 439, 107, 280), (286, 96, 100, 288), (238, 97, 101, 240), (153, 98, 102, 155), (290, 151, 106, 285), (342, 331, 104, 284), (338, 332, 105, 236), (333, 330, 106, 151), (260, 97, 108, 254), (237, 96, 107, 231), (287, 98, 109, 281), (154, 99, 110, 148), (288, 100, 111, 282), (155, 102, 113, 149), (263, 103, 114, 257), (240, 101, 112, 234), (103, 156, 150, 114), (197, 155, 149, 191), (196, 154, 148, 190), (98, 153, 147, 109), (335, 333, 151, 193), (291, 193, 151, 290), (195, 153, 155, 197), (99, 154, 156, 103), (442, 440, 147, 189), (185, 143, 145, 187), (91, 144, 146, 95), (437, 441, 148, 110), (83, 142, 144, 91), (184, 142, 140, 182), (82, 141, 139, 86), (179, 137, 139, 181), (79, 138, 140, 87), (183, 141, 143, 185), (5, 117, 138, 79), (163, 115, 137, 179), (426, 178, 136, 425), (178, 738, 694, 136), (2, 115, 134, 70), (70, 134, 135, 74), (161, 130, 132, 162), (60, 131, 133, 64), (391, 162, 132, 390), (484, 482, 130, 161), (480, 483, 131, 60), (173, 129, 127, 172), (53, 128, 126, 57), (42, 125, 127, 56), (158, 124, 126, 159), (157, 116, 124, 158), (11, 120, 125, 42), (9, 119, 123, 27), (170, 169, 122, 123), (157, 168, 121, 116), (723, 167, 120, 673), (168, 166, 119, 121), (165, 164, 117, 118), (165, 118, 122, 169), (207, 165, 169, 211), (207, 206, 164, 165), (210, 208, 166, 168), (767, 209, 167, 723), (199, 210, 168, 157), (212, 211, 169, 170), (199, 157, 158, 200), (200, 158, 159, 201), (215, 173, 172, 214), (486, 484, 161, 203), (394, 204, 162, 391), (203, 161, 162, 204), (220, 782, 738, 178), (427, 220, 178, 426), (205, 163, 179, 221), (225, 183, 185, 227), (221, 179, 181, 223), (226, 184, 182, 224), (227, 185, 187, 229), (444, 442, 189, 231), (237, 195, 197, 239), (292, 235, 193, 291), (337, 335, 193, 235), (238, 196, 190, 232), (239, 197, 191, 233), (156, 198, 192, 150), (153, 195, 189, 147), (343, 336, 194, 152), (154, 196, 198, 156), (144, 186, 188, 146), (441, 443, 190, 148), (142, 184, 186, 144), (141, 183, 181, 139), (138, 180, 182, 140), (117, 164, 180, 138), (115, 163, 176, 134), (134, 176, 177, 135), (131, 174, 175, 133), (483, 485, 174, 131), (128, 160, 159, 126), (125, 171, 172, 127), (120, 167, 171, 125), (119, 166, 170, 123), (100, 239, 233, 111), (97, 238, 232, 108), (331, 337, 235, 104), (284, 104, 235, 292), (96, 237, 239, 100), (439, 444, 231, 107), (88, 227, 229, 92), (81, 226, 224, 85), (76, 221, 223, 84), (80, 225, 227, 88), (0, 205, 221, 76), (424, 75, 220, 427), (75, 628, 782, 220), (62, 203, 204, 66), (384, 66, 204, 394), (478, 486, 203, 62), (55, 215, 214, 59), (45, 200, 201, 58), (1, 199, 200, 45), (26, 23, 211, 212), (1, 19, 210, 199), (538, 12, 209, 767), (19, 8, 208, 210), (6, 4, 206, 207), (6, 207, 211, 23), (198, 240, 234, 192), (195, 237, 231, 189), (336, 338, 236, 194), (196, 238, 240, 198), (186, 228, 230, 188), (443, 445, 232, 190), (184, 226, 228, 186), (183, 225, 223, 181), (180, 222, 224, 182), (164, 206, 222, 180), (163, 205, 218, 176), (176, 218, 219, 177), (174, 216, 217, 175), (485, 487, 216, 174), (160, 202, 201, 159), (171, 213, 214, 172), (167, 209, 213, 171), (166, 208, 212, 170), (105, 258, 266, 236), (236, 266, 265, 194), (194, 265, 345, 152), (289, 263, 257, 283), (101, 262, 256, 112), (99, 261, 255, 110), (286, 260, 254, 280), (332, 339, 258, 105), (357, 348, 352, 356), (97, 260, 262, 101), (341, 347, 259, 285), (436, 446, 254, 108), (448, 447, 255, 281), (287, 261, 263, 289), (89, 250, 252, 93), (81, 248, 250, 89), (275, 249, 251, 277), (277, 251, 253, 279), (83, 249, 247, 87), (274, 248, 246, 272), (77, 244, 246, 85), (268, 242, 245, 271), (271, 245, 247, 273), (398, 415, 243, 14), (4, 241, 244, 77), (14, 243, 807, 544), (78, 271, 273, 86), (2, 268, 271, 78), (80, 274, 272, 84), (90, 277, 279, 94), (82, 275, 277, 90), (98, 287, 289, 102), (438, 448, 281, 109), (330, 341, 285, 106), (96, 286, 280, 107), (102, 289, 283, 113), (326, 325, 312, 311), (322, 321, 308, 306), (314, 313, 301, 303), (262, 288, 282, 256), (261, 287, 281, 255), (339, 342, 284, 258), (345, 290, 295, 296), (260, 286, 288, 262), (446, 449, 280, 254), (250, 276, 278, 252), (248, 274, 276, 250), (249, 275, 273, 247), (244, 270, 272, 246), (415, 416, 269, 243), (241, 267, 270, 244), (243, 269, 834, 807), (318, 317, 300, 298), (259, 345, 296, 294), (285, 259, 294, 293), (290, 285, 293, 295), (300, 299, 297, 298), (319, 318, 298, 297), (320, 319, 297, 299), (317, 320, 299, 300), (304, 303, 301, 302), (313, 315, 302, 301), (315, 316, 304, 302), (316, 314, 303, 304), (308, 307, 305, 306), (321, 323, 307, 308), (324, 322, 306, 305), (323, 324, 305, 307), (310, 309, 311, 312), (327, 326, 311, 309), (328, 327, 309, 310), (325, 328, 310, 312), (265, 291, 314, 316), (345, 265, 316, 315), (290, 345, 315, 313), (291, 290, 313, 314), (296, 295, 320, 317), (295, 293, 319, 320), (293, 294, 318, 319), (294, 296, 317, 318), (292, 291, 324, 323), (291, 265, 322, 324), (266, 292, 323, 321), (265, 266, 321, 322), (266, 258, 328, 325), (258, 284, 327, 328), (284, 292, 326, 327), (292, 266, 325, 326), (256, 282, 342, 339), (113, 283, 341, 330), (283, 257, 347, 341), (112, 256, 339, 332), (192, 234, 338, 336), (111, 233, 337, 331), (150, 192, 336, 343), (233, 191, 335, 337), (114, 150, 343, 329), (191, 149, 333, 335), (149, 113, 330, 333), (234, 112, 332, 338), (282, 111, 331, 342), (257, 114, 329, 347), (359, 358, 343, 152), (360, 359, 152, 345), (346, 360, 345, 259), (357, 346, 259, 347), (358, 348, 329, 343), (348, 357, 347, 329), (356, 352, 350, 349), (352, 362, 363, 350), (363, 364, 349, 350), (348, 358, 362, 352), (355, 340, 357, 356), (344, 334, 358, 359), (264, 344, 359, 360), (361, 264, 360, 346), (340, 361, 346, 357), (353, 351, 363, 362), (351, 354, 364, 363), (354, 365, 349, 364), (365, 355, 356, 349), (334, 353, 362, 358), (242, 268, 396, 395), (5, 242, 395, 368), (409, 384, 394, 414), (73, 387, 393, 219), (219, 393, 392, 177), (414, 394, 391, 413), (413, 391, 390, 412), (177, 392, 389, 135), (69, 385, 387, 73), (410, 386, 388, 411), (135, 389, 388, 74), (408, 382, 384, 409), (412, 390, 383, 422), (481, 488, 381, 61), (61, 381, 383, 65), (54, 380, 378, 58), (420, 379, 377, 419), (43, 374, 377, 57), (490, 489, 382, 408), (20, 371, 376, 44), (43, 44, 376, 374), (404, 375, 378, 406), (27, 24, 372, 373), (0, 366, 385, 69), (268, 2, 367, 396), (7, 5, 368, 369), (7, 369, 372, 24), (20, 9, 370, 371), (397, 367, 386, 410), (400, 370, 373, 403), (17, 400, 403, 28), (13, 397, 410, 68), (46, 404, 406, 59), (479, 490, 408, 63), (52, 420, 419, 56), (133, 412, 422, 64), (63, 408, 409, 67), (68, 410, 411, 72), (175, 413, 412, 133), (217, 414, 413, 175), (67, 409, 414, 217), (395, 396, 416, 415), (368, 395, 415, 398), (387, 424, 427, 393), (393, 427, 426, 392), (392, 426, 425, 389), (385, 423, 424, 387), (389, 425, 411, 388), (488, 491, 421, 381), (381, 421, 422, 383), (380, 407, 406, 378), (374, 418, 419, 377), (371, 401, 405, 376), (374, 376, 405, 418), (373, 372, 402, 403), (366, 417, 423, 385), (396, 367, 397, 416), (369, 368, 398, 399), (369, 399, 402, 372), (371, 370, 400, 401), (365, 354, 430, 431), (354, 351, 429, 430), (431, 430, 434, 435), (430, 429, 433, 434), (230, 93, 451, 463), (279, 253, 454, 465), (94, 279, 465, 453), (444, 439, 458, 472), (187, 145, 452, 460), (92, 229, 462, 459), (252, 278, 464, 450), (278, 92, 459, 464), (445, 443, 471, 473), (446, 436, 466, 474), (447, 448, 476, 475), (448, 438, 467, 476), (449, 446, 474, 477), (436, 445, 473, 466), (450, 464, 477, 474), (453, 465, 476, 467), (465, 454, 475, 476), (451, 450, 474, 466), (461, 463, 473, 471), (459, 462, 472, 458), (456, 461, 471, 469), (462, 460, 470, 472), (455, 456, 469, 457), (460, 452, 468, 470), (464, 459, 458, 477), (454, 455, 457, 475), (452, 453, 467, 468), (463, 451, 466, 473), (146, 188, 461, 456), (443, 441, 469, 471), (93, 252, 450, 451), (442, 444, 472, 470), (145, 94, 453, 452), (441, 437, 457, 469), (253, 95, 455, 454), (440, 442, 470, 468), (95, 146, 456, 455), (439, 449, 477, 458), (437, 447, 475, 457), (229, 187, 460, 462), (438, 440, 468, 467), (188, 230, 463, 461), (500, 498, 514, 518), (484, 486, 519, 515), (495, 497, 512, 508), (485, 483, 513, 517), (498, 496, 510, 514), (486, 478, 507, 519), (496, 493, 533, 510), (487, 485, 517, 521), (501, 492, 532, 520), (488, 481, 531, 523), (505, 495, 508, 528), (489, 490, 527, 525), (503, 494, 506, 524), (490, 479, 530, 527), (380, 54, 494, 503), (420, 52, 495, 505), (215, 55, 492, 501), (128, 53, 493, 496), (160, 128, 496, 498), (52, 129, 497, 495), (202, 160, 498, 500), (129, 173, 499, 497), (54, 202, 500, 494), (173, 215, 501, 499), (53, 379, 502, 493), (407, 380, 503, 504), (55, 407, 504, 492), (379, 420, 505, 502), (522, 528, 529, 523), (532, 526, 527, 530), (526, 524, 525, 527), (533, 522, 523, 531), (516, 520, 521, 517), (506, 518, 519, 507), (512, 516, 517, 513), (518, 514, 515, 519), (508, 512, 513, 509), (514, 510, 511, 515), (510, 533, 531, 511), (520, 532, 530, 521), (528, 508, 509, 529), (524, 506, 507, 525), (483, 480, 509, 513), (497, 499, 516, 512), (482, 484, 515, 511), (494, 500, 518, 506), (481, 482, 511, 531), (499, 501, 520, 516), (479, 487, 521, 530), (493, 502, 522, 533), (480, 491, 529, 509), (504, 503, 524, 526), (478, 489, 525, 507), (492, 504, 526, 532), (491, 488, 523, 529), (502, 505, 528, 522), (936, 939, 572, 550), (677, 681, 568, 546), (677, 546, 543, 676), (559, 547, 544, 557), (835, 834, 541, 556), (933, 952, 626, 536), (537, 597, 598, 563), (832, 836, 634, 534), (551, 573, 576, 560), (565, 564, 551, 560), (680, 563, 550, 678), (967, 565, 560, 966), (558, 566, 567, 545), (965, 968, 569, 559), (965, 559, 557, 964), (982, 835, 556, 963), (983, 989, 627, 553), (673, 540, 554, 679), (565, 601, 596, 554), (675, 537, 563, 680), (554, 540, 564, 565), (577, 571, 567, 566), (682, 572, 568, 681), (576, 573, 570, 569), (969, 576, 569, 968), (575, 577, 566, 574), (771, 775, 571, 549), (561, 577, 575, 552), (559, 569, 570, 547), (549, 571, 577, 561), (548, 574, 566, 558), (590, 582, 579, 588), (591, 584, 582, 590), (595, 593, 586, 592), (594, 595, 592, 587), (585, 591, 590, 583), (583, 590, 588, 581), (580, 589, 595, 594), (941, 944, 612, 599), (984, 596, 601, 971), (604, 603, 602, 605), (593, 602, 603, 578), (967, 971, 601, 565), (589, 604, 605, 595), (595, 605, 602, 593), (772, 776, 600, 555), (675, 683, 597, 537), (1055, 948, 616, 1044), (683, 685, 611, 597), (984, 985, 610, 596), (776, 777, 613, 600), (945, 943, 611, 607), (764, 763, 612, 608), (973, 972, 613, 609), (688, 686, 610, 606), (987, 988, 618, 614), (1057, 987, 614, 1046), (1053, 779, 617, 1045), (1048, 689, 615, 1047), (956, 949, 619, 691), (779, 780, 621, 617), (689, 691, 619, 615), (948, 950, 620, 616), (781, 783, 631, 625), (627, 633, 628, 622), (768, 781, 625, 534), (553, 627, 622, 539), (541, 623, 624, 556), (696, 630, 629, 694), (991, 977, 630, 696), (952, 954, 632, 626), (989, 990, 633, 627), (623, 629, 630, 624), (810, 812, 645, 637), (806, 810, 637, 543), (674, 697, 636, 536), (769, 786, 635, 542), (701, 703, 648, 640), (836, 838, 642, 634), (786, 788, 643, 635), (697, 699, 644, 636), (813, 811, 643, 639), (789, 787, 642, 638), (841, 839, 644, 640), (702, 700, 645, 641), (816, 818, 653, 649), (814, 816, 649, 641), (840, 842, 646, 638), (790, 792, 647, 639), (1011, 796, 666, 1002), (842, 844, 650, 646), (792, 794, 651, 647), (703, 705, 652, 648), (826, 828, 661, 657), (1006, 707, 667, 1004), (1013, 820, 668, 1003), (1015, 846, 665, 1005), (852, 854, 658, 654), (802, 804, 659, 655), (713, 715, 660, 656), (856, 851, 664, 711), (908, 850, 662, 897), (904, 800, 663, 898), (899, 711, 664, 896), (825, 819, 666, 655), (801, 795, 665, 654), (853, 847, 667, 656), (714, 708, 668, 657), (854, 848, 669, 658), (715, 709, 671, 660), (828, 822, 672, 661), (804, 798, 670, 659), (661, 672, 710, 716), (759, 753, 709, 715), (758, 752, 708, 714), (656, 667, 707, 713), (901, 755, 711, 899), (857, 856, 711, 755), (757, 759, 715, 713), (657, 661, 716, 714), (1008, 751, 707, 1006), (747, 749, 705, 703), (649, 653, 706, 704), (1003, 668, 708, 1007), (641, 649, 704, 702), (746, 744, 700, 702), (640, 644, 699, 701), (741, 743, 699, 697), (637, 645, 700, 698), (745, 747, 703, 701), (543, 637, 698, 676), (724, 741, 697, 674), (992, 991, 696, 740), (740, 696, 694, 738), (536, 626, 693, 674), (626, 632, 695, 693), (721, 722, 691, 689), (614, 618, 692, 690), (957, 956, 691, 722), (1050, 721, 689, 1048), (1046, 614, 690, 1049), (734, 733, 686, 688), (607, 611, 685, 687), (596, 610, 686, 684), (718, 719, 685, 683), (717, 718, 683, 675), (554, 596, 684, 679), (550, 572, 682, 678), (731, 682, 681, 730), (717, 675, 680, 729), (723, 673, 679, 728), (729, 680, 678, 727), (726, 677, 676, 725), (726, 730, 681, 677), (770, 774, 730, 726), (770, 726, 725, 769), (773, 729, 727, 771), (767, 723, 728, 772), (761, 717, 729, 773), (775, 731, 730, 774), (761, 762, 718, 717), (762, 763, 719, 718), (778, 777, 733, 734), (1052, 765, 721, 1050), (960, 957, 722, 766), (765, 766, 722, 721), (784, 740, 738, 782), (993, 992, 740, 784), (768, 785, 741, 724), (789, 791, 747, 745), (785, 787, 743, 741), (790, 788, 744, 746), (791, 793, 749, 747), (1010, 795, 751, 1008), (801, 803, 759, 757), (858, 857, 755, 799), (903, 799, 755, 901), (802, 796, 752, 758), (803, 797, 753, 759), (716, 710, 754, 760), (713, 707, 751, 757), (909, 712, 756, 902), (714, 716, 760, 758), (704, 706, 750, 748), (1007, 708, 752, 1009), (702, 704, 748, 746), (701, 699, 743, 745), (698, 700, 744, 742), (676, 698, 742, 725), (674, 693, 737, 724), (693, 695, 739, 737), (690, 692, 736, 735), (1049, 690, 735, 1051), (687, 685, 719, 720), (684, 686, 733, 732), (679, 684, 732, 728), (678, 682, 731, 727), (658, 669, 797, 803), (655, 666, 796, 802), (897, 662, 799, 903), (850, 858, 799, 662), (654, 658, 803, 801), (1005, 665, 795, 1010), (646, 650, 793, 791), (639, 643, 788, 790), (634, 642, 787, 785), (638, 646, 791, 789), (534, 634, 785, 768), (990, 993, 784, 633), (633, 784, 782, 628), (616, 620, 766, 765), (950, 960, 766, 620), (1044, 616, 765, 1052), (609, 613, 777, 778), (599, 612, 763, 762), (535, 599, 762, 761), (571, 775, 774, 567), (535, 761, 773, 562), (538, 767, 772, 555), (562, 773, 771, 549), (545, 770, 769, 542), (545, 567, 774, 770), (760, 754, 798, 804), (757, 751, 795, 801), (902, 756, 800, 904), (758, 760, 804, 802), (748, 750, 794, 792), (1009, 752, 796, 1011), (746, 748, 792, 790), (745, 743, 787, 789), (742, 744, 788, 786), (725, 742, 786, 769), (724, 737, 781, 768), (737, 739, 783, 781), (735, 736, 780, 779), (1051, 735, 779, 1053), (720, 719, 763, 764), (732, 733, 777, 776), (728, 732, 776, 772), (727, 731, 775, 771), (663, 800, 831, 823), (800, 756, 830, 831), (756, 712, 911, 830), (855, 849, 822, 828), (659, 670, 821, 827), (657, 668, 820, 826), (852, 846, 819, 825), (898, 663, 823, 905), (923, 922, 918, 914), (655, 659, 827, 825), (907, 851, 824, 913), (1002, 666, 819, 1012), (1014, 847, 820, 1013), (853, 855, 828, 826), (647, 651, 817, 815), (639, 647, 815, 813), (841, 843, 816, 814), (843, 845, 818, 816), (641, 645, 812, 814), (840, 838, 811, 813), (635, 643, 811, 809), (833, 837, 810, 806), (837, 839, 812, 810), (964, 557, 808, 981), (542, 635, 809, 805), (557, 544, 807, 808), (636, 644, 839, 837), (536, 636, 837, 833), (638, 642, 838, 840), (648, 652, 845, 843), (640, 648, 843, 841), (656, 660, 855, 853), (1004, 667, 847, 1014), (896, 664, 851, 907), (654, 665, 846, 852), (660, 671, 849, 855), (892, 877, 878, 891), (888, 872, 874, 887), (880, 869, 867, 879), (827, 821, 848, 854), (826, 820, 847, 853), (905, 823, 850, 908), (911, 862, 861, 856), (825, 827, 854, 852), (1012, 819, 846, 1015), (815, 817, 844, 842), (813, 815, 842, 840), (814, 812, 839, 841), (809, 811, 838, 836), (981, 808, 835, 982), (805, 809, 836, 832), (808, 807, 834, 835), (884, 864, 866, 883), (824, 860, 862, 911), (851, 859, 860, 824), (856, 861, 859, 851), (866, 864, 863, 865), (885, 863, 864, 884), (886, 865, 863, 885), (883, 866, 865, 886), (870, 868, 867, 869), (879, 867, 868, 881), (881, 868, 870, 882), (882, 870, 869, 880), (874, 872, 871, 873), (887, 874, 873, 889), (890, 871, 872, 888), (889, 873, 871, 890), (876, 878, 877, 875), (893, 875, 877, 892), (894, 876, 875, 893), (891, 878, 876, 894), (830, 882, 880, 857), (911, 881, 882, 830), (856, 879, 881, 911), (857, 880, 879, 856), (862, 883, 886, 861), (861, 886, 885, 859), (859, 885, 884, 860), (860, 884, 883, 862), (858, 889, 890, 857), (857, 890, 888, 830), (831, 887, 889, 858), (830, 888, 887, 831), (831, 891, 894, 823), (823, 894, 893, 850), (850, 893, 892, 858), (858, 892, 891, 831), (821, 905, 908, 848), (671, 896, 907, 849), (849, 907, 913, 822), (670, 898, 905, 821), (754, 902, 904, 798), (669, 897, 903, 797), (710, 909, 902, 754), (797, 903, 901, 753), (672, 895, 909, 710), (753, 901, 899, 709), (709, 899, 896, 671), (798, 904, 898, 670), (848, 908, 897, 669), (822, 913, 895, 672), (925, 712, 909, 924), (926, 911, 712, 925), (912, 824, 911, 926), (923, 913, 824, 912), (924, 909, 895, 914), (914, 895, 913, 923), (922, 915, 916, 918), (918, 916, 929, 928), (929, 916, 915, 930), (914, 918, 928, 924), (921, 922, 923, 906), (910, 925, 924, 900), (829, 926, 925, 910), (927, 912, 926, 829), (906, 923, 912, 927), (919, 928, 929, 917), (917, 929, 930, 920), (920, 930, 915, 931), (931, 915, 922, 921), (900, 924, 928, 919), (806, 961, 962, 833), (543, 934, 961, 806), (975, 980, 960, 950), (631, 783, 959, 953), (783, 739, 958, 959), (980, 979, 957, 960), (979, 978, 956, 957), (739, 695, 955, 958), (625, 631, 953, 951), (976, 977, 954, 952), (695, 632, 954, 955), (974, 975, 950, 948), (978, 988, 949, 956), (1047, 615, 947, 1054), (615, 619, 949, 947), (608, 612, 944, 946), (986, 985, 943, 945), (597, 611, 943, 940), (1056, 974, 948, 1055), (563, 598, 942, 937), (597, 940, 942, 598), (970, 972, 944, 941), (572, 939, 938, 568), (534, 625, 951, 932), (833, 962, 933, 536), (546, 935, 934, 543), (546, 568, 938, 935), (563, 937, 936, 550), (963, 976, 952, 933), (966, 969, 939, 936), (560, 576, 969, 966), (556, 624, 976, 963), (600, 613, 972, 970), (1045, 617, 974, 1056), (606, 610, 985, 986), (692, 618, 988, 978), (617, 621, 975, 974), (624, 630, 977, 976), (736, 692, 978, 979), (780, 736, 979, 980), (621, 780, 980, 975), (961, 981, 982, 962), (934, 964, 981, 961), (953, 959, 993, 990), (959, 958, 992, 993), (958, 955, 991, 992), (951, 953, 990, 989), (955, 954, 977, 991), (1054, 947, 987, 1057), (947, 949, 988, 987), (946, 944, 972, 973), (940, 943, 985, 984), (937, 942, 971, 967), (940, 984, 971, 942), (939, 969, 968, 938), (932, 951, 989, 983), (962, 982, 963, 933), (935, 965, 964, 934), (935, 938, 968, 965), (937, 967, 966, 936), (931, 997, 996, 920), (920, 996, 995, 917), (997, 1001, 1000, 996), (996, 1000, 999, 995), (794, 1029, 1017, 651), (845, 1031, 1020, 818), (652, 1019, 1031, 845), (1010, 1038, 1024, 1005), (749, 1026, 1018, 705), (650, 1025, 1028, 793), (817, 1016, 1030, 844), (844, 1030, 1025, 650), (1011, 1039, 1037, 1009), (1012, 1040, 1032, 1002), (1013, 1041, 1042, 1014), (1014, 1042, 1033, 1004), (1015, 1043, 1040, 1012), (1002, 1032, 1039, 1011), (1016, 1040, 1043, 1030), (1019, 1033, 1042, 1031), (1031, 1042, 1041, 1020), (1017, 1032, 1040, 1016), (1027, 1037, 1039, 1029), (1025, 1024, 1038, 1028), (1022, 1035, 1037, 1027), (1028, 1038, 1036, 1026), (1021, 1023, 1035, 1022), (1026, 1036, 1034, 1018), (1030, 1043, 1024, 1025), (1020, 1041, 1023, 1021), (1018, 1034, 1033, 1019), (1029, 1039, 1032, 1017), (706, 1022, 1027, 750), (1009, 1037, 1035, 1007), (651, 1017, 1016, 817), (1008, 1036, 1038, 1010), (705, 1018, 1019, 652), (1007, 1035, 1023, 1003), (818, 1020, 1021, 653), (1006, 1034, 1036, 1008), (653, 1021, 1022, 706), (1005, 1024, 1043, 1015), (1003, 1023, 1041, 1013), (793, 1028, 1026, 749), (1004, 1033, 1034, 1006), (750, 1027, 1029, 794), (1066, 1084, 1080, 1064), (1050, 1081, 1085, 1052), (1061, 1074, 1078, 1063), (1051, 1083, 1079, 1049), (1064, 1080, 1076, 1062), (1052, 1085, 1073, 1044), (1062, 1076, 1099, 1059), (1053, 1087, 1083, 1051), (1067, 1086, 1098, 1058), (1054, 1089, 1097, 1047), (1071, 1094, 1074, 1061), (1055, 1091, 1093, 1056), (1069, 1090, 1072, 1060), (1056, 1093, 1096, 1045), (946, 1069, 1060, 608), (986, 1071, 1061, 606), (778, 1067, 1058, 609), (687, 1062, 1059, 607), (720, 1064, 1062, 687), (606, 1061, 1063, 688), (764, 1066, 1064, 720), (688, 1063, 1065, 734), (608, 1060, 1066, 764), (734, 1065, 1067, 778), (607, 1059, 1068, 945), (973, 1070, 1069, 946), (609, 1058, 1070, 973), (945, 1068, 1071, 986), (1088, 1089, 1095, 1094), (1098, 1096, 1093, 1092), (1092, 1093, 1091, 1090), (1099, 1097, 1089, 1088), (1082, 1083, 1087, 1086), (1072, 1073, 1085, 1084), (1078, 1079, 1083, 1082), (1084, 1085, 1081, 1080), (1074, 1075, 1079, 1078), (1080, 1081, 1077, 1076), (1076, 1077, 1097, 1099), (1086, 1087, 1096, 1098), (1094, 1095, 1075, 1074), (1090, 1091, 1073, 1072), (1049, 1079, 1075, 1046), (1063, 1078, 1082, 1065), (1048, 1077, 1081, 1050), (1060, 1072, 1084, 1066), (1047, 1097, 1077, 1048), (1065, 1082, 1086, 1067), (1045, 1096, 1087, 1053), (1059, 1099, 1088, 1068), (1046, 1075, 1095, 1057), (1070, 1092, 1090, 1069), (1044, 1073, 1091, 1055), (1058, 1098, 1092, 1070), (1057, 1095, 1089, 1054), (1068, 1088, 1094, 1071)])
me_cube_001.use_remesh_preserve_volume = False
me_cube_001.use_remesh_preserve_attributes = False
me_cube_001.use_mirror_vertex_groups = False
me_cube_001.update()

# ---- objects
ob_cube = bpy.data.objects.new('Cube', me_cube_001)

# ---- transforms, parenting, visibility, modifiers, constraints
ob_cube.location = (0.0, -0.04561, -0.0364)
ob_cube.lineart.crease_threshold = 0.0

# ---- collection membership
col_collection_1.objects.link(ob_cube)

# ---- scene / render settings (as saved in the file)
scene.frame_start = 1; scene.frame_end = 250; scene.frame_set(1)
scene.render.engine = 'CYCLES'
scene.render.resolution_percentage = 50
scene.render.dither_intensity = 0.0
scene.cycles.use_denoising = False
scene.cycles.samples = 128
scene.cycles.sampling_pattern = 'TABULATED_SOBOL'
scene.cycles.use_adaptive_sampling = False
scene.cycles.use_light_tree = False
scene.cycles.blur_glossy = 0.0
scene.cycles.sample_clamp_indirect = 0.0
scene.view_settings.view_transform = 'Standard'
bpy.context.view_layer.update()

# ---- added for rendering (the .blend has no active camera and no usable light): camera, sun
cam_auto = bpy.data.cameras.new('AutoCamera')
cam_auto.lens = 50.0
cam_auto.sensor_width = 36.0
cam_auto.clip_end = 1000.0
ob_auto_camera = bpy.data.objects.new('AutoCamera', cam_auto)
scene.collection.objects.link(ob_auto_camera)
ob_auto_camera.location = (12.4812, -14.9175, 9.14053)
ob_auto_camera.rotation_euler = (1.09748, -7.21219e-08, 0.694738)
scene.camera = ob_auto_camera
light_auto_sun = bpy.data.lights.new('AutoSun', 'SUN')
light_auto_sun.energy = 3.0
light_auto_sun.angle = 0.0523599
ob_auto_sun = bpy.data.objects.new('AutoSun', light_auto_sun)
scene.collection.objects.link(ob_auto_sun)
ob_auto_sun.rotation_euler = (0.872665, 0.174533, 0.523599)
bpy.context.view_layer.update()
